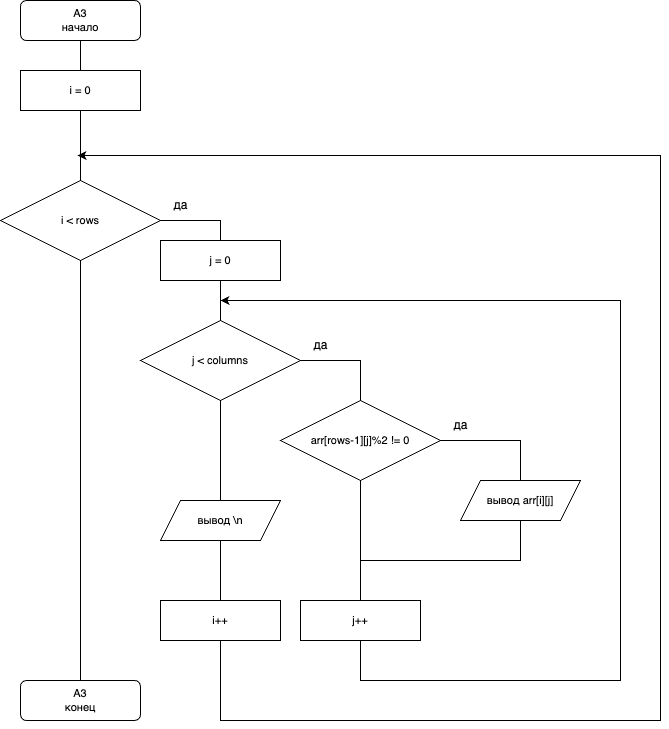

The diagram above was exported from draw.io. Its source (the exported page's mxGraphModel, read from the mxfile embedded in the PNG):
<mxGraphModel dx="1026" dy="670" grid="1" gridSize="10" guides="1" tooltips="1" connect="1" arrows="0" fold="1" page="1" pageScale="1" pageWidth="827" pageHeight="1169" math="0" shadow="0">
  <root>
    <mxCell id="0" />
    <mxCell id="1" parent="0" />
    <mxCell id="hCXI70ZfaGXCfq4O_YMo-1" value="A3&lt;br&gt;начало" style="rounded=1;whiteSpace=wrap;html=1;fontFamily=Helvetica;fontSize=11;fontColor=default;" parent="1" vertex="1">
      <mxGeometry x="360" y="80" width="120" height="40" as="geometry" />
    </mxCell>
    <mxCell id="hCXI70ZfaGXCfq4O_YMo-4" value="" style="endArrow=none;html=1;rounded=0;labelBackgroundColor=default;strokeColor=default;align=center;verticalAlign=middle;fontFamily=Helvetica;fontSize=11;fontColor=default;shape=connector;entryX=0.5;entryY=1;entryDx=0;entryDy=0;exitX=0.5;exitY=0;exitDx=0;exitDy=0;" parent="1" source="hCXI70ZfaGXCfq4O_YMo-8" target="hCXI70ZfaGXCfq4O_YMo-1" edge="1">
      <mxGeometry width="50" height="50" relative="1" as="geometry">
        <mxPoint x="420" y="230" as="sourcePoint" />
        <mxPoint x="420" y="140" as="targetPoint" />
      </mxGeometry>
    </mxCell>
    <mxCell id="hCXI70ZfaGXCfq4O_YMo-5" value="j &amp;lt; columns" style="rhombus;whiteSpace=wrap;html=1;fontFamily=Helvetica;fontSize=11;fontColor=default;" parent="1" vertex="1">
      <mxGeometry x="480" y="400" width="160" height="80" as="geometry" />
    </mxCell>
    <mxCell id="hCXI70ZfaGXCfq4O_YMo-6" value="i &amp;lt; rows" style="rhombus;whiteSpace=wrap;html=1;fontFamily=Helvetica;fontSize=11;fontColor=default;" parent="1" vertex="1">
      <mxGeometry x="340" y="260" width="160" height="80" as="geometry" />
    </mxCell>
    <mxCell id="hCXI70ZfaGXCfq4O_YMo-7" value="" style="endArrow=none;html=1;rounded=0;labelBackgroundColor=default;strokeColor=default;align=center;verticalAlign=middle;fontFamily=Helvetica;fontSize=11;fontColor=default;shape=connector;entryX=0.5;entryY=1;entryDx=0;entryDy=0;exitX=0.5;exitY=0;exitDx=0;exitDy=0;" parent="1" source="hCXI70ZfaGXCfq4O_YMo-6" target="hCXI70ZfaGXCfq4O_YMo-8" edge="1">
      <mxGeometry width="50" height="50" relative="1" as="geometry">
        <mxPoint x="420" y="270" as="sourcePoint" />
        <mxPoint x="420" y="160" as="targetPoint" />
      </mxGeometry>
    </mxCell>
    <mxCell id="hCXI70ZfaGXCfq4O_YMo-8" value="i = 0" style="rounded=0;whiteSpace=wrap;html=1;fontFamily=Helvetica;fontSize=11;fontColor=default;" parent="1" vertex="1">
      <mxGeometry x="360" y="150" width="120" height="40" as="geometry" />
    </mxCell>
    <mxCell id="hCXI70ZfaGXCfq4O_YMo-9" value="" style="endArrow=none;html=1;rounded=0;labelBackgroundColor=default;strokeColor=default;align=center;verticalAlign=middle;fontFamily=Helvetica;fontSize=11;fontColor=default;shape=connector;entryX=1;entryY=0.5;entryDx=0;entryDy=0;exitX=0.5;exitY=0;exitDx=0;exitDy=0;" parent="1" source="hCXI70ZfaGXCfq4O_YMo-10" target="hCXI70ZfaGXCfq4O_YMo-6" edge="1">
      <mxGeometry width="50" height="50" relative="1" as="geometry">
        <mxPoint x="560" y="350" as="sourcePoint" />
        <mxPoint x="440" y="320" as="targetPoint" />
        <Array as="points">
          <mxPoint x="560" y="300" />
        </Array>
      </mxGeometry>
    </mxCell>
    <mxCell id="hCXI70ZfaGXCfq4O_YMo-10" value="j = 0" style="rounded=0;whiteSpace=wrap;html=1;fontFamily=Helvetica;fontSize=11;fontColor=default;" parent="1" vertex="1">
      <mxGeometry x="500" y="320" width="120" height="40" as="geometry" />
    </mxCell>
    <mxCell id="hCXI70ZfaGXCfq4O_YMo-11" value="" style="endArrow=none;html=1;rounded=0;labelBackgroundColor=default;strokeColor=default;align=center;verticalAlign=middle;fontFamily=Helvetica;fontSize=11;fontColor=default;shape=connector;exitX=0.5;exitY=0;exitDx=0;exitDy=0;entryX=0.5;entryY=1;entryDx=0;entryDy=0;" parent="1" source="hCXI70ZfaGXCfq4O_YMo-5" target="hCXI70ZfaGXCfq4O_YMo-10" edge="1">
      <mxGeometry width="50" height="50" relative="1" as="geometry">
        <mxPoint x="390" y="370" as="sourcePoint" />
        <mxPoint x="440" y="320" as="targetPoint" />
      </mxGeometry>
    </mxCell>
    <mxCell id="hCXI70ZfaGXCfq4O_YMo-13" value="" style="endArrow=none;html=1;rounded=0;labelBackgroundColor=default;strokeColor=default;align=center;verticalAlign=middle;fontFamily=Helvetica;fontSize=11;fontColor=default;shape=connector;entryX=1;entryY=0.5;entryDx=0;entryDy=0;exitX=0.5;exitY=0;exitDx=0;exitDy=0;" parent="1" source="hCXI70ZfaGXCfq4O_YMo-22" target="hCXI70ZfaGXCfq4O_YMo-5" edge="1">
      <mxGeometry width="50" height="50" relative="1" as="geometry">
        <mxPoint x="700" y="480" as="sourcePoint" />
        <mxPoint x="540" y="470" as="targetPoint" />
        <Array as="points">
          <mxPoint x="700" y="440" />
        </Array>
      </mxGeometry>
    </mxCell>
    <mxCell id="hCXI70ZfaGXCfq4O_YMo-14" value="" style="endArrow=none;html=1;rounded=0;labelBackgroundColor=default;strokeColor=default;align=center;verticalAlign=middle;fontFamily=Helvetica;fontSize=11;fontColor=default;shape=connector;entryX=0.5;entryY=1;entryDx=0;entryDy=0;exitX=0.5;exitY=0;exitDx=0;exitDy=0;" parent="1" source="hCXI70ZfaGXCfq4O_YMo-16" target="hCXI70ZfaGXCfq4O_YMo-22" edge="1">
      <mxGeometry width="50" height="50" relative="1" as="geometry">
        <mxPoint x="700" y="560" as="sourcePoint" />
        <mxPoint x="700" y="520" as="targetPoint" />
      </mxGeometry>
    </mxCell>
    <mxCell id="hCXI70ZfaGXCfq4O_YMo-15" style="edgeStyle=orthogonalEdgeStyle;shape=connector;rounded=0;orthogonalLoop=1;jettySize=auto;html=1;labelBackgroundColor=default;strokeColor=default;align=center;verticalAlign=middle;fontFamily=Helvetica;fontSize=11;fontColor=default;endArrow=classic;exitX=0.5;exitY=1;exitDx=0;exitDy=0;" parent="1" source="hCXI70ZfaGXCfq4O_YMo-16" edge="1">
      <mxGeometry relative="1" as="geometry">
        <mxPoint x="560" y="380" as="targetPoint" />
        <Array as="points">
          <mxPoint x="700" y="760" />
          <mxPoint x="960" y="760" />
          <mxPoint x="960" y="380" />
        </Array>
      </mxGeometry>
    </mxCell>
    <mxCell id="hCXI70ZfaGXCfq4O_YMo-16" value="j++" style="rounded=0;whiteSpace=wrap;html=1;fontFamily=Helvetica;fontSize=11;fontColor=default;" parent="1" vertex="1">
      <mxGeometry x="640" y="680" width="120" height="40" as="geometry" />
    </mxCell>
    <mxCell id="hCXI70ZfaGXCfq4O_YMo-17" value="" style="endArrow=none;html=1;rounded=0;labelBackgroundColor=default;strokeColor=default;align=center;verticalAlign=middle;fontFamily=Helvetica;fontSize=11;fontColor=default;shape=connector;exitX=0.5;exitY=1;exitDx=0;exitDy=0;entryX=0.5;entryY=0;entryDx=0;entryDy=0;" parent="1" source="hCXI70ZfaGXCfq4O_YMo-5" target="q41UM2Wr4wZeZ1mcGGOA-1" edge="1">
      <mxGeometry width="50" height="50" relative="1" as="geometry">
        <mxPoint x="560" y="380" as="sourcePoint" />
        <mxPoint x="560" y="580" as="targetPoint" />
      </mxGeometry>
    </mxCell>
    <mxCell id="hCXI70ZfaGXCfq4O_YMo-18" style="edgeStyle=orthogonalEdgeStyle;shape=connector;rounded=0;orthogonalLoop=1;jettySize=auto;html=1;labelBackgroundColor=default;strokeColor=default;align=center;verticalAlign=middle;fontFamily=Helvetica;fontSize=11;fontColor=default;endArrow=classic;exitX=0.5;exitY=1;exitDx=0;exitDy=0;" parent="1" source="hCXI70ZfaGXCfq4O_YMo-19" edge="1">
      <mxGeometry relative="1" as="geometry">
        <mxPoint x="417" y="234.99" as="targetPoint" />
        <mxPoint x="557" y="544.99" as="sourcePoint" />
        <Array as="points">
          <mxPoint x="560" y="800" />
          <mxPoint x="1000" y="800" />
          <mxPoint x="1000" y="235" />
        </Array>
      </mxGeometry>
    </mxCell>
    <mxCell id="hCXI70ZfaGXCfq4O_YMo-19" value="i++" style="rounded=0;whiteSpace=wrap;html=1;fontFamily=Helvetica;fontSize=11;fontColor=default;" parent="1" vertex="1">
      <mxGeometry x="500" y="680" width="120" height="40" as="geometry" />
    </mxCell>
    <mxCell id="hCXI70ZfaGXCfq4O_YMo-20" value="" style="endArrow=none;html=1;rounded=0;labelBackgroundColor=default;strokeColor=default;align=center;verticalAlign=middle;fontFamily=Helvetica;fontSize=11;fontColor=default;shape=connector;entryX=0.5;entryY=1;entryDx=0;entryDy=0;exitX=0.5;exitY=0;exitDx=0;exitDy=0;" parent="1" source="hCXI70ZfaGXCfq4O_YMo-21" target="hCXI70ZfaGXCfq4O_YMo-6" edge="1">
      <mxGeometry width="50" height="50" relative="1" as="geometry">
        <mxPoint x="390" y="580" as="sourcePoint" />
        <mxPoint x="610" y="410" as="targetPoint" />
      </mxGeometry>
    </mxCell>
    <mxCell id="hCXI70ZfaGXCfq4O_YMo-21" value="A3&lt;br&gt;конец" style="rounded=1;whiteSpace=wrap;html=1;fontFamily=Helvetica;fontSize=11;fontColor=default;" parent="1" vertex="1">
      <mxGeometry x="360" y="760" width="120" height="40" as="geometry" />
    </mxCell>
    <mxCell id="hCXI70ZfaGXCfq4O_YMo-22" value="arr[rows-1][j]%2 != 0" style="rhombus;whiteSpace=wrap;html=1;fontFamily=Helvetica;fontSize=11;fontColor=default;" parent="1" vertex="1">
      <mxGeometry x="620" y="480" width="160" height="80" as="geometry" />
    </mxCell>
    <mxCell id="hCXI70ZfaGXCfq4O_YMo-25" value="" style="endArrow=none;html=1;rounded=0;labelBackgroundColor=default;strokeColor=default;align=center;verticalAlign=middle;fontFamily=Helvetica;fontSize=11;fontColor=default;shape=connector;entryX=1;entryY=0.5;entryDx=0;entryDy=0;exitX=0.5;exitY=0;exitDx=0;exitDy=0;" parent="1" source="hCXI70ZfaGXCfq4O_YMo-26" target="hCXI70ZfaGXCfq4O_YMo-22" edge="1">
      <mxGeometry width="50" height="50" relative="1" as="geometry">
        <mxPoint x="910" y="560" as="sourcePoint" />
        <mxPoint x="710" y="580" as="targetPoint" />
        <Array as="points">
          <mxPoint x="860" y="520" />
        </Array>
      </mxGeometry>
    </mxCell>
    <mxCell id="hCXI70ZfaGXCfq4O_YMo-26" value="вывод arr[i][j]" style="shape=parallelogram;perimeter=parallelogramPerimeter;whiteSpace=wrap;html=1;fixedSize=1;fontFamily=Helvetica;fontSize=11;fontColor=default;" parent="1" vertex="1">
      <mxGeometry x="800" y="560" width="120" height="40" as="geometry" />
    </mxCell>
    <mxCell id="hCXI70ZfaGXCfq4O_YMo-27" value="" style="endArrow=none;html=1;rounded=0;labelBackgroundColor=default;strokeColor=default;align=center;verticalAlign=middle;fontFamily=Helvetica;fontSize=11;fontColor=default;shape=connector;entryX=0.5;entryY=1;entryDx=0;entryDy=0;" parent="1" target="hCXI70ZfaGXCfq4O_YMo-26" edge="1">
      <mxGeometry width="50" height="50" relative="1" as="geometry">
        <mxPoint x="700" y="640" as="sourcePoint" />
        <mxPoint x="710" y="670" as="targetPoint" />
        <Array as="points">
          <mxPoint x="860" y="640" />
        </Array>
      </mxGeometry>
    </mxCell>
    <mxCell id="hCXI70ZfaGXCfq4O_YMo-29" value="" style="endArrow=none;html=1;rounded=0;labelBackgroundColor=default;strokeColor=default;align=center;verticalAlign=middle;fontFamily=Helvetica;fontSize=11;fontColor=default;shape=connector;entryX=0.5;entryY=1;entryDx=0;entryDy=0;exitX=0.5;exitY=0;exitDx=0;exitDy=0;" parent="1" source="hCXI70ZfaGXCfq4O_YMo-19" target="q41UM2Wr4wZeZ1mcGGOA-1" edge="1">
      <mxGeometry width="50" height="50" relative="1" as="geometry">
        <mxPoint x="660" y="700" as="sourcePoint" />
        <mxPoint x="560" y="620" as="targetPoint" />
      </mxGeometry>
    </mxCell>
    <mxCell id="q41UM2Wr4wZeZ1mcGGOA-1" value="вывод \n" style="shape=parallelogram;perimeter=parallelogramPerimeter;whiteSpace=wrap;html=1;fixedSize=1;fontFamily=Helvetica;fontSize=11;fontColor=default;" parent="1" vertex="1">
      <mxGeometry x="500" y="580" width="120" height="40" as="geometry" />
    </mxCell>
    <mxCell id="1iufErUba3IxX3Cj-LS6-1" value="да" style="text;html=1;align=center;verticalAlign=middle;resizable=0;points=[];autosize=1;strokeColor=none;fillColor=none;" parent="1" vertex="1">
      <mxGeometry x="500" y="270" width="40" height="30" as="geometry" />
    </mxCell>
    <mxCell id="1iufErUba3IxX3Cj-LS6-2" value="да" style="text;html=1;align=center;verticalAlign=middle;resizable=0;points=[];autosize=1;strokeColor=none;fillColor=none;" parent="1" vertex="1">
      <mxGeometry x="640" y="410" width="40" height="30" as="geometry" />
    </mxCell>
    <mxCell id="1iufErUba3IxX3Cj-LS6-3" value="да" style="text;html=1;align=center;verticalAlign=middle;resizable=0;points=[];autosize=1;strokeColor=none;fillColor=none;" parent="1" vertex="1">
      <mxGeometry x="780" y="490" width="40" height="30" as="geometry" />
    </mxCell>
  </root>
</mxGraphModel>